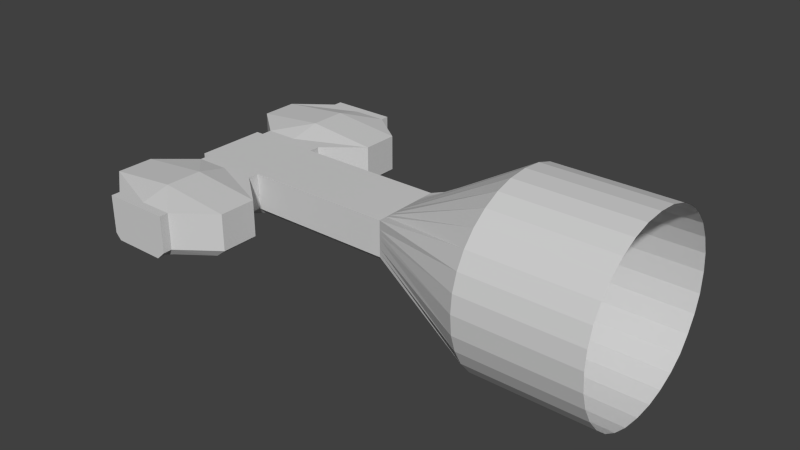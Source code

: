 # Source: NewStationBay.blend  (saved by Blender 2.69.0; exported with 4.5.12 LTS)
import bpy
from mathutils import Matrix  # noqa: F401  (used for matrix-valued properties, if any)

bpy.ops.wm.read_factory_settings(use_empty=True)
scene = bpy.context.scene
scene.name = 'Scene'

# ---- collections
col_collection_1 = bpy.data.collections.new('Collection 1'); scene.collection.children.link(col_collection_1)

# ---- materials (node trees are filled in below, after node groups)
mat_nonecrate_jp = bpy.data.materials.new('Nonecrate.jp')
mat_nonecrate_jp.alpha_threshold = 0.0
mat_nonecrate_jp.use_transparent_shadow = False
mat_nonecrate_jp.diffuse_color = (0.64, 0.64, 0.64, 1.0)
mat_nonecrate_jp.specular_color = (0.5, 0.5, 0.5)
mat_nonecrate_jp.roughness = 0.5
mat_nonecrate_jp.specular_intensity = 1.0
mat_nonecrate_jp.line_color = (0.0, 0.0, 0.0, 1.0)
mat_none = bpy.data.materials.new('None')
mat_none.alpha_threshold = 0.0
mat_none.use_transparent_shadow = False
mat_none.diffuse_color = (0.64, 0.64, 0.64, 1.0)
mat_none.specular_color = (0.5, 0.5, 0.5)
mat_none.roughness = 0.5
mat_none.specular_intensity = 1.0
mat_none.line_color = (0.0, 0.0, 0.0, 1.0)
mat_nonedoor_png = bpy.data.materials.new('Nonedoor.png')
mat_nonedoor_png.alpha_threshold = 0.0
mat_nonedoor_png.use_transparent_shadow = False
mat_nonedoor_png.diffuse_color = (0.64, 0.64, 0.64, 1.0)
mat_nonedoor_png.specular_color = (0.5, 0.5, 0.5)
mat_nonedoor_png.roughness = 0.5
mat_nonedoor_png.specular_intensity = 1.0
mat_nonedoor_png.line_color = (0.0, 0.0, 0.0, 1.0)
mat_nonegirder_7_none = bpy.data.materials.new('Nonegirder_7_NONE')
mat_nonegirder_7_none.alpha_threshold = 0.0
mat_nonegirder_7_none.use_transparent_shadow = False
mat_nonegirder_7_none.diffuse_color = (0.64, 0.64, 0.64, 1.0)
mat_nonegirder_7_none.specular_color = (0.5, 0.5, 0.5)
mat_nonegirder_7_none.roughness = 0.5
mat_nonegirder_7_none.specular_intensity = 1.0
mat_nonegirder_7_none.line_color = (0.0, 0.0, 0.0, 1.0)
mat_nonegirder_7 = bpy.data.materials.new('Nonegirder_7')
mat_nonegirder_7.alpha_threshold = 0.0
mat_nonegirder_7.use_transparent_shadow = False
mat_nonegirder_7.diffuse_color = (0.64, 0.64, 0.64, 1.0)
mat_nonegirder_7.specular_color = (0.5, 0.5, 0.5)
mat_nonegirder_7.roughness = 0.5
mat_nonegirder_7.specular_intensity = 1.0
mat_nonegirder_7.line_color = (0.0, 0.0, 0.0, 1.0)

# ---- material node trees

# ---- world
world_world = bpy.data.worlds.new('World'); scene.world = world_world
world_world.color = (0.05088, 0.05088, 0.05088)
world_world.use_sun_shadow = False
world_world.sun_shadow_jitter_overblur = 0.0
world_world.cycles.sampling_method = 'MANUAL'
world_world.cycles.sample_map_resolution = 256

# ---- meshes
me_cube_003 = bpy.data.meshes.new('Cube.003')
me_cube_003.from_pydata([(-2.225, 0.7253, -0.3128), (-2.228, 0.006345, -0.7933), (-2.227, -0.3096, -0.7343), (-2.222, -0.5643, -0.5664), (-2.222, -0.661, -0.448), (-2.229, 0.1582, -0.7784), (-2.228, 0.3043, -0.7343), (-2.227, -0.4449, -0.6628), (-2.222, -0.7326, -0.3129), (-2.227, 0.4397, -0.6628), (-2.225, 0.6538, -0.4474), (-2.223, 0.7843, 0.0), (-1.208, -0.7767, -0.1666), (-1.208, -0.7915, 0.0), (-2.226, 0.5574, -0.5658), (-2.224, 0.7694, -0.1668), (-2.228, -0.1639, -0.7784), (-1.213, -0.1639, -0.7784), (-2.222, -0.7915, 0.0), (-2.222, -0.7767, -0.1666), (-1.21, 0.7694, -0.1668), (-1.212, 0.5574, -0.5658), (-1.212, 0.4397, -0.6628), (-1.209, 0.7843, 0.0), (-1.211, 0.6538, -0.4474), (-1.208, -0.7326, -0.3129), (-1.212, -0.4449, -0.6628), (-1.214, 0.3043, -0.7343), (-1.214, 0.1582, -0.7784), (-1.208, -0.661, -0.448), (-1.208, -0.5643, -0.5664), (-1.213, -0.3096, -0.7343), (-1.214, 0.006345, -0.7933), (-1.21, 0.7253, -0.3128), (-5.17, 0.1722, -0.2663), (-5.17, 0.1722, -0.2663), (-5.1, -0.2, -0.2197), (-5.1, -0.2, -0.2197), (-5.105, 0.1722, -0.3012), (-4.537, -0.01511, -0.3007), (-5.106, -0.01911, -0.3012), (-4.536, -0.1348, -0.3009), (-4.612, -0.2035, -0.3005), (-4.821, 0.1722, -1.289), (-5.105, 0.1722, -1.289), (-4.537, -0.01564, -1.289), (-4.537, 0.1722, -1.289), (-5.105, -0.01564, -1.289), (-5.058, -0.2, -1.289), (-4.537, -0.1348, -1.289), (-5.105, -0.1478, -1.289), (-4.612, -0.2035, -1.289), (-4.537, 0.1722, -1.214), (-4.213, 0.1722, -0.9747), (-4.537, 0.1722, -0.3948), (-4.537, -0.01564, -0.3948), (-4.213, -0.01564, -0.9747), (-4.537, -0.01564, -1.214), (-4.821, 0.1722, -0.3948), (-4.817, 0.2345, -0.9747), (-4.821, 0.1722, -1.214), (-5.105, 0.1722, -0.3948), (-5.422, 0.1722, -0.9747), (-5.105, 0.1722, -1.214), (-5.105, -0.1478, -1.214), (-5.422, -0.1478, -0.9747), (-5.105, -0.1478, -0.3947), (-5.105, -0.01564, -0.3948), (-5.422, -0.01564, -0.9747), (-5.105, -0.01564, -1.214), (-5.058, -0.2, -1.214), (-5.323, -0.2, -0.9747), (-5.058, -0.2, -0.3947), (-4.537, -0.1348, -0.3948), (-4.213, -0.1348, -0.9747), (-4.537, -0.1348, -1.214), (-4.612, -0.2035, -0.3948), (-4.299, -0.2035, -0.9747), (-4.612, -0.2035, -1.214), (-4.213, 0.1722, -0.6577), (-4.213, -0.01564, -0.6577), (-4.817, 0.2345, -0.6577), (-5.422, 0.1722, -0.6577), (-5.422, -0.1478, -0.6576), (-5.422, -0.01564, -0.6577), (-5.323, -0.2, -0.6576), (-4.213, -0.1348, -0.6577), (-4.299, -0.2035, -0.6577), (-5.087, -0.2, -1.163), (-5.366, -0.1478, -1.017), (-4.287, -0.1348, -1.029), (-4.568, -0.2035, -1.17), (-4.567, -0.2035, -0.4435), (-4.283, -0.1348, -0.6003), (-5.09, -0.2, -0.4266), (-5.363, -0.1478, -0.6083), (-5.058, -0.2, -0.3004), (-5.107, -0.1458, -0.3012), (-4.821, 0.1722, -0.3029), (-4.537, 0.1722, -0.3009), (-3.258, -0.2017, -0.2281), (-3.258, -0.1348, -0.3012), (-5.17, 0.1722, -0.3012), (-5.17, -0.2017, -0.2281), (-5.17, -0.1447, -0.3012), (-4.537, -0.2017, -0.2281), (-5.108, -0.2017, -0.2281), (-4.821, 0.1722, -0.3029), (-4.537, 0.1722, -0.3009), (-3.258, 0.1722, -0.3012), (-4.184, 0.1722, -0.301), (-4.175, -0.1348, -0.301), (-4.196, -0.2017, -0.2281), (-3.258, 0.1722, -0.1506), (-3.258, 0.01869, -0.3012), (-3.258, -0.09643, -0.3012), (-3.258, -0.2015, -0.1711), (-3.258, 0.05706, -0.3012), (-3.258, 0.09544, -0.3012), (-3.258, -0.2013, -0.114), (-3.258, 0.1722, -0.2259), (-3.258, 0.1722, -0.1883), (-3.258, 0.1722, -0.07531), (-3.258, -0.05806, -0.3012), (-3.258, -0.2011, -0.05702), (-3.295, -0.1348, -0.3012), (-3.296, -0.2017, -0.2281), (-3.296, 0.1722, -0.3012), (-2.225, 0.7253, 0.3128), (-2.228, 0.006345, 0.7933), (-2.227, -0.3096, 0.7343), (-2.222, -0.5643, 0.5664), (-2.222, -0.661, 0.448), (-2.229, 0.1582, 0.7784), (-2.228, 0.3043, 0.7343), (-2.227, -0.4449, 0.6628), (-2.222, -0.7326, 0.3129), (-2.227, 0.4397, 0.6628), (-2.225, 0.6538, 0.4474), (-1.208, -0.7767, 0.1666), (-2.226, 0.5574, 0.5658), (-2.224, 0.7694, 0.1668), (-2.228, -0.1639, 0.7784), (-1.213, -0.1639, 0.7784), (-2.222, -0.7767, 0.1666), (-1.21, 0.7694, 0.1668), (-1.212, 0.5574, 0.5658), (-1.212, 0.4397, 0.6628), (-1.211, 0.6538, 0.4474), (-1.208, -0.7326, 0.3129), (-1.212, -0.4449, 0.6628), (-1.214, 0.3043, 0.7343), (-1.214, 0.1582, 0.7784), (-1.208, -0.661, 0.448), (-1.208, -0.5643, 0.5664), (-1.213, -0.3096, 0.7343), (-1.214, 0.006345, 0.7933), (-1.21, 0.7253, 0.3128), (-5.17, 0.1722, 0.2663), (-5.17, 0.1722, 0.2663), (-5.1, -0.2, 0.2197), (-5.1, -0.2, 0.2197), (-5.105, 0.1722, 0.3012), (-4.537, -0.01511, 0.3007), (-5.106, -0.01911, 0.3012), (-4.536, -0.1348, 0.3009), (-4.612, -0.2035, 0.3005), (-4.821, 0.1722, 1.289), (-5.105, 0.1722, 1.289), (-4.537, -0.01564, 1.289), (-4.537, 0.1722, 1.289), (-5.105, -0.01564, 1.289), (-5.058, -0.2, 1.289), (-4.537, -0.1348, 1.289), (-5.105, -0.1478, 1.289), (-4.612, -0.2035, 1.289), (-4.537, 0.1722, 1.214), (-4.213, 0.1722, 0.9747), (-4.537, 0.1722, 0.3948), (-4.537, -0.01564, 0.3948), (-4.213, -0.01564, 0.9747), (-4.537, -0.01564, 1.214), (-4.821, 0.1722, 0.3948), (-4.817, 0.2345, 0.9747), (-4.821, 0.1722, 1.214), (-5.105, 0.1722, 0.3948), (-5.422, 0.1722, 0.9747), (-5.105, 0.1722, 1.214), (-5.105, -0.1478, 1.214), (-5.422, -0.1478, 0.9747), (-5.105, -0.1478, 0.3947), (-5.105, -0.01564, 0.3948), (-5.422, -0.01564, 0.9747), (-5.105, -0.01564, 1.214), (-5.058, -0.2, 1.214), (-5.323, -0.2, 0.9747), (-5.058, -0.2, 0.3947), (-4.537, -0.1348, 0.3948), (-4.213, -0.1348, 0.9747), (-4.537, -0.1348, 1.214), (-4.612, -0.2035, 0.3948), (-4.299, -0.2035, 0.9747), (-4.612, -0.2035, 1.214), (-4.213, 0.1722, 0.6577), (-4.213, -0.01564, 0.6577), (-4.817, 0.2345, 0.6577), (-5.422, 0.1722, 0.6577), (-5.422, -0.1478, 0.6576), (-5.422, -0.01564, 0.6577), (-5.323, -0.2, 0.6576), (-4.213, -0.1348, 0.6577), (-4.299, -0.2035, 0.6577), (-5.087, -0.2, 1.163), (-5.366, -0.1478, 1.017), (-4.287, -0.1348, 1.029), (-4.568, -0.2035, 1.17), (-4.567, -0.2035, 0.4435), (-4.283, -0.1348, 0.6003), (-5.09, -0.2, 0.4266), (-5.363, -0.1478, 0.6083), (-5.058, -0.2, 0.3004), (-5.107, -0.1458, 0.3012), (-4.821, 0.1722, 0.3029), (-4.537, 0.1722, 0.3009), (-3.258, -0.2017, 0.2281), (-3.258, -0.1348, 0.3012), (-5.17, 0.1722, 0.3012), (-5.17, -0.2017, 0.2281), (-5.17, -0.1447, 0.3012), (-4.537, -0.2017, 0.2281), (-5.108, -0.2017, 0.2281), (-4.821, 0.1722, 0.3029), (-4.537, 0.1722, 0.3009), (-3.258, 0.1722, 0.3012), (-4.184, 0.1722, 0.301), (-4.175, -0.1348, 0.301), (-4.196, -0.2017, 0.2281), (-4.535, 0.1722, 0.0), (-3.258, 0.1722, 0.0), (-5.095, 0.1722, 0.0), (-5.17, 0.1722, 0.0), (-4.83, 0.1722, 0.0), (-4.187, 0.1722, 0.0), (-5.17, -0.2009, 0.0), (-5.17, -0.1463, 0.0), (-5.104, -0.2009, 0.0), (-3.258, -0.2009, 0.0), (-4.198, -0.2009, 0.0), (-4.549, -0.2009, 0.0), (-3.258, 0.1722, 0.1506), (-3.258, 0.01869, 0.3012), (-3.258, -0.09643, 0.3012), (-3.258, -0.2015, 0.1711), (-3.258, 0.05706, 0.3012), (-3.258, 0.09544, 0.3012), (-3.258, -0.2013, 0.114), (-3.258, 0.1722, 0.2259), (-3.258, 0.1722, 0.1883), (-3.258, 0.1722, 0.07531), (-3.258, -0.05806, 0.3012), (-3.258, -0.2011, 0.05702), (-3.296, 0.1722, 0.0), (-3.296, -0.2009, 0.0), (-3.295, -0.1348, 0.3012), (-3.296, -0.2017, 0.2281), (-3.296, 0.1722, 0.3012), (-2.068, -0.7326, -0.3129), (-2.074, 0.3043, -0.7343), (-2.069, 0.7843, 0.0), (-2.068, -0.661, -0.448), (-2.074, 0.1582, -0.7784), (-2.068, -0.7767, -0.1666), (-2.068, -0.7915, 0.0), (-2.07, 0.7694, -0.1668), (-2.07, 0.7253, -0.3128), (-2.071, 0.6538, -0.4474), (-2.072, 0.5574, -0.5658), (-2.074, 0.006345, -0.7933), (-2.073, -0.1639, -0.7784), (-2.072, -0.4449, -0.6628), (-2.068, -0.5643, -0.5664), (-2.073, -0.3096, -0.7343), (-2.072, 0.4397, -0.6628), (-2.068, -0.7326, 0.3129), (-2.074, 0.3043, 0.7343), (-2.068, -0.661, 0.448), (-2.074, 0.1582, 0.7784), (-2.068, -0.7767, 0.1666), (-2.07, 0.7694, 0.1668), (-2.07, 0.7253, 0.3128), (-2.071, 0.6538, 0.4474), (-2.072, 0.5574, 0.5658), (-2.074, 0.006345, 0.7933), (-2.073, -0.1639, 0.7784), (-2.072, -0.4449, 0.6628), (-2.068, -0.5643, 0.5664), (-2.073, -0.3096, 0.7343), (-2.072, 0.4397, 0.6628), (-1.301, -0.7326, -0.3129), (-1.301, -0.661, -0.448), (-1.301, -0.7915, 0.0), (-1.304, 0.7253, -0.3128), (-1.305, 0.5574, -0.5658), (-1.307, -0.1639, -0.7784), (-1.301, -0.7326, 0.3129), (-1.301, -0.661, 0.448), (-1.304, 0.7253, 0.3128), (-1.305, 0.5574, 0.5658), (-1.307, -0.1639, 0.7784), (-1.307, 0.3043, -0.7343), (-1.302, 0.7843, 0.0), (-1.308, 0.1582, -0.7784), (-1.301, -0.7767, -0.1666), (-1.303, 0.7694, -0.1668), (-1.304, 0.6538, -0.4474), (-1.307, 0.006345, -0.7933), (-1.306, -0.4449, -0.6628), (-1.301, -0.5643, -0.5664), (-1.306, -0.3096, -0.7343), (-1.306, 0.4397, -0.6628), (-1.307, 0.3043, 0.7343), (-1.308, 0.1582, 0.7784), (-1.301, -0.7767, 0.1666), (-1.303, 0.7694, 0.1668), (-1.304, 0.6538, 0.4474), (-1.307, 0.006345, 0.7933), (-1.306, -0.4449, 0.6628), (-1.301, -0.5643, 0.5664), (-1.306, -0.3096, 0.7343), (-1.306, 0.4397, 0.6628)], [(34, 35), (37, 36), (158, 159), (161, 160)], [(271, 266, 8, 19), (266, 269, 4, 8), (270, 267, 6, 5), (273, 268, 11, 15), (275, 274, 0, 10), (281, 278, 16, 2), (277, 270, 5, 1), (272, 271, 19, 18), (274, 273, 15, 0), (276, 275, 10, 14), (278, 277, 1, 16), (57, 45, 49, 75), (70, 48, 50, 64), (60, 43, 46, 52), (52, 46, 45, 57), (63, 44, 43, 60), (69, 47, 44, 63), (64, 50, 47, 69), (43, 45, 46), (44, 45, 43), (47, 45, 44), (47, 49, 45), (50, 49, 47), (50, 51, 49), (50, 48, 51), (75, 49, 51, 78), (78, 51, 48, 70), (39, 55, 73, 41), (80, 56, 74, 86), (56, 57, 75, 90, 74), (96, 106, 105, 42), (98, 58, 54, 99), (81, 59, 53, 79), (59, 60, 52, 53), (99, 54, 55, 39), (79, 53, 56, 80), (53, 52, 57, 56), (38, 61, 58, 98), (82, 62, 59, 81), (62, 63, 60, 59), (40, 67, 61, 38), (84, 68, 62, 82), (68, 69, 63, 62), (83, 65, 68, 84), (65, 89, 64, 69, 68), (41, 73, 76, 42), (86, 74, 77, 87), (77, 90, 75, 91), (87, 77, 71, 85), (77, 91, 88, 71), (55, 80, 86, 93, 73), (58, 81, 79, 54), (54, 79, 80, 55), (61, 82, 81, 58), (67, 84, 82, 61), (66, 95, 83, 84, 67), (73, 92, 76), (76, 92, 87, 85, 94, 72), (70, 64, 88), (88, 64, 89, 71), (91, 75, 78), (86, 87, 93), (93, 87, 92, 73), (97, 106, 96), (91, 78, 70, 88), (77, 74, 90), (97, 104, 103, 106), (96, 72, 66, 97), (41, 42, 105), (42, 76, 72, 96), (38, 102, 104, 97, 40), (108, 41, 111, 110), (97, 66, 67, 40), (245, 106, 103, 243), (240, 244, 104, 102), (71, 89, 65), (85, 71, 65, 83), (66, 72, 85, 83), (245, 248, 105, 106), (247, 112, 105, 248), (4, 3, 100, 116), (111, 41, 105, 112), (243, 103, 104, 244), (126, 100, 101, 125), (239, 38, 98, 107, 241), (127, 261, 242, 110), (38, 239, 240, 102), (108, 237, 241, 107), (110, 242, 237, 108), (0, 15, 122, 113), (279, 281, 2, 7), (269, 280, 3, 4), (282, 276, 14, 9), (267, 282, 9, 6), (280, 279, 7, 3), (6, 9, 109, 118), (262, 246, 124, 119, 116, 100, 126), (15, 11, 238, 122), (10, 0, 113, 121), (5, 6, 118, 117), (8, 4, 116, 119), (2, 16, 123, 115), (125, 101, 115, 123, 114, 117, 118, 109, 127), (16, 1, 114, 123), (1, 5, 117, 114), (9, 14, 120, 109), (19, 8, 119, 124), (109, 120, 121, 113, 122, 238, 261, 127), (247, 262, 126, 112), (111, 125, 127, 110), (112, 126, 125, 111), (7, 2, 115, 101), (14, 10, 121, 120), (18, 19, 124, 246), (3, 7, 101, 100), (287, 144, 136, 283), (283, 136, 132, 285), (286, 133, 134, 284), (290, 138, 128, 289), (296, 130, 142, 293), (292, 129, 133, 286), (141, 258, 238, 11), (289, 128, 141, 288), (291, 140, 138, 290), (293, 142, 129, 292), (181, 199, 173, 169), (194, 188, 174, 172), (184, 176, 170, 167), (176, 181, 169, 170), (187, 184, 167, 168), (193, 187, 168, 171), (188, 193, 171, 174), (167, 170, 169), (168, 167, 169), (171, 168, 169), (171, 169, 173), (174, 171, 173), (174, 173, 175), (174, 175, 172), (199, 202, 175, 173), (202, 194, 172, 175), (163, 165, 197, 179), (204, 210, 198, 180), (180, 198, 214, 199, 181), (220, 166, 229, 230), (222, 223, 178, 182), (205, 203, 177, 183), (183, 177, 176, 184), (223, 163, 179, 178), (203, 204, 180, 177), (177, 180, 181, 176), (162, 222, 182, 185), (206, 205, 183, 186), (186, 183, 184, 187), (164, 162, 185, 191), (208, 206, 186, 192), (192, 186, 187, 193), (207, 208, 192, 189), (189, 192, 193, 188, 213), (165, 166, 200, 197), (210, 211, 201, 198), (201, 215, 199, 214), (211, 209, 195, 201), (201, 195, 212, 215), (179, 197, 217, 210, 204), (182, 178, 203, 205), (178, 179, 204, 203), (185, 182, 205, 206), (191, 185, 206, 208), (190, 191, 208, 207, 219), (197, 200, 216), (200, 196, 218, 209, 211, 216), (194, 212, 188), (212, 195, 213, 188), (215, 202, 199), (210, 217, 211), (217, 197, 216, 211), (221, 220, 230), (215, 212, 194, 202), (201, 214, 198), (221, 230, 227, 228), (220, 221, 190, 196), (165, 229, 166), (166, 220, 196, 200), (162, 164, 221, 228, 226), (232, 234, 235, 165), (221, 164, 191, 190), (245, 243, 227, 230), (240, 226, 228, 244), (195, 189, 213), (209, 207, 189, 195), (190, 207, 209, 196), (245, 230, 229, 248), (247, 248, 229, 236), (132, 252, 224, 131), (235, 236, 229, 165), (243, 244, 228, 227), (264, 263, 225, 224), (239, 241, 231, 222, 162), (265, 234, 242, 261), (162, 226, 240, 239), (232, 231, 241, 237), (234, 232, 237, 242), (128, 249, 258, 141), (294, 135, 130, 296), (285, 132, 131, 295), (297, 137, 140, 291), (284, 134, 137, 297), (295, 131, 135, 294), (134, 254, 233, 137), (262, 264, 224, 252, 255, 260, 246), (288, 141, 11, 268), (138, 257, 249, 128), (133, 253, 254, 134), (136, 255, 252, 132), (130, 251, 259, 142), (263, 265, 233, 254, 253, 250, 259, 251, 225), (142, 259, 250, 129), (129, 250, 253, 133), (137, 233, 256, 140), (144, 260, 255, 136), (233, 265, 261, 238, 258, 249, 257, 256), (247, 236, 264, 262), (235, 234, 265, 263), (236, 235, 263, 264), (135, 225, 251, 130), (140, 256, 257, 138), (272, 18, 144, 287), (131, 224, 225, 135), (18, 246, 260, 144), (312, 298, 266, 271), (298, 299, 269, 266), (311, 309, 267, 270), (313, 310, 268, 273), (314, 301, 274, 275), (318, 303, 278, 281), (315, 311, 270, 277), (300, 312, 271, 272), (301, 313, 273, 274), (302, 314, 275, 276), (303, 315, 277, 278), (316, 318, 281, 279), (299, 317, 280, 269), (319, 302, 276, 282), (309, 319, 282, 267), (317, 316, 279, 280), (322, 287, 283, 304), (304, 283, 285, 305), (321, 286, 284, 320), (324, 290, 289, 306), (328, 296, 293, 308), (325, 292, 286, 321), (306, 289, 288, 323), (307, 291, 290, 324), (308, 293, 292, 325), (326, 294, 296, 328), (305, 285, 295, 327), (329, 297, 291, 307), (320, 284, 297, 329), (327, 295, 294, 326), (323, 288, 268, 310), (300, 272, 287, 322), (12, 25, 298, 312), (25, 29, 299, 298), (28, 27, 309, 311), (20, 23, 310, 313), (24, 33, 301, 314), (31, 17, 303, 318), (32, 28, 311, 315), (13, 12, 312, 300), (33, 20, 313, 301), (21, 24, 314, 302), (17, 32, 315, 303), (26, 31, 318, 316), (29, 30, 317, 299), (22, 21, 302, 319), (27, 22, 319, 309), (30, 26, 316, 317), (139, 322, 304, 149), (149, 304, 305, 153), (152, 321, 320, 151), (148, 324, 306, 157), (155, 328, 308, 143), (156, 325, 321, 152), (157, 306, 323, 145), (146, 307, 324, 148), (143, 308, 325, 156), (150, 326, 328, 155), (153, 305, 327, 154), (147, 329, 307, 146), (151, 320, 329, 147), (154, 327, 326, 150), (145, 323, 310, 23), (13, 300, 322, 139)])
_uv = me_cube_003.uv_layers.new(name='UVMap')
_uv.uv.foreach_set('vector', [0.09891, 0.8324, 0.1179, 0.8324, 0.1179, 0.8524, 0.09891, 0.8524, 0.1179, 0.8324, 0.1369, 0.8324, 0.1369, 0.8524, 0.1179, 0.8524, 0.2531, 0.8327, 0.272, 0.8326, 0.272, 0.8527, 0.2531, 0.8527, 0.3669, 0.8325, 0.3887, 0.8324, 0.3887, 0.8525, 0.3669, 0.8525, 0.329, 0.8325, 0.3479, 0.8325, 0.3479, 0.8525, 0.329, 0.8525, 0.194, 0.8326, 0.2129, 0.8326, 0.2129, 0.8526, 0.194, 0.8526, 0.2341, 0.8326, 0.2531, 0.8327, 0.2531, 0.8527, 0.2341, 0.8527, 0.07992, 0.8324, 0.09891, 0.8324, 0.09891, 0.8524, 0.07992, 0.8524, 0.3479, 0.8325, 0.3669, 0.8325, 0.3669, 0.8525, 0.3479, 0.8525, 0.31, 0.8325, 0.329, 0.8325, 0.329, 0.8525, 0.31, 0.8526, 0.2129, 0.8326, 0.2341, 0.8326, 0.2341, 0.8527, 0.2129, 0.8526, 0.3322, 0.4357, 0.3322, 0.3998, 0.2749, 0.3998, 0.2749, 0.4357, 0.3889, 0.8279, 0.3119, 0.8279, 0.3119, 0.8515, 0.3889, 0.8515, 0.731, 0.7903, 0.7135, 0.7903, 0.7138, 0.857, 0.7313, 0.8569, 0.4226, 0.4357, 0.4226, 0.3998, 0.3322, 0.3998, 0.3322, 0.4357, 0.7312, 0.7237, 0.7137, 0.7236, 0.7135, 0.7903, 0.731, 0.7903, 0.3441, 0.3866, 0.3441, 0.4263, 0.4443, 0.4263, 0.4443, 0.3866, 0.2737, 0.3866, 0.2737, 0.4263, 0.3441, 0.4263, 0.3441, 0.3866, 0.3717, 0.8083, 0.4725, 0.7423, 0.4722, 0.8088, 0.2713, 0.8079, 0.4725, 0.7423, 0.3717, 0.8083, 0.2701, 0.7446, 0.4725, 0.7423, 0.2713, 0.8079, 0.2701, 0.7446, 0.4727, 0.7001, 0.4725, 0.7423, 0.2707, 0.6954, 0.4727, 0.7001, 0.2701, 0.7446, 0.2707, 0.6954, 0.4463, 0.6756, 0.4727, 0.7001, 0.2707, 0.6954, 0.2883, 0.6762, 0.4463, 0.6756, 0.3902, 0.8287, 0.3155, 0.8287, 0.3156, 0.8516, 0.3904, 0.8516, 0.232, 0.8301, 0.232, 0.8497, 0.3165, 0.8497, 0.3165, 0.83, 0.3282, 0.4397, 0.3282, 0.3946, 0.2818, 0.3946, 0.2818, 0.4397, 0.3559, 0.2464, 0.3559, 0.06047, 0.2747, 0.06047, 0.2747, 0.2464, 0.3559, 0.2464, 0.3559, 0.06047, 0.4432, 0.06047, 0.4432, 0.2464, 0.4432, 0.2464, 0.02391, 0.6286, 0.005354, 0.6556, 0.2183, 0.6556, 0.1903, 0.6286, 0.9522, 0.79, 0.925, 0.7901, 0.9248, 0.8568, 0.952, 0.8568, 0.8622, 0.7909, 0.7884, 0.7911, 0.7878, 0.9332, 0.8626, 0.9333, 0.7884, 0.7911, 0.731, 0.7903, 0.7313, 0.8569, 0.7878, 0.9332, 0.4014, 0.4397, 0.4014, 0.3946, 0.3282, 0.3946, 0.3282, 0.4397, 0.4432, 0.2464, 0.4432, 0.06047, 0.3559, 0.06047, 0.3559, 0.2464, 0.2747, 0.2464, 0.2747, 0.06047, 0.3559, 0.06047, 0.3559, 0.2464, 0.9519, 0.7233, 0.9247, 0.7234, 0.925, 0.7901, 0.9522, 0.79, 0.8626, 0.6488, 0.7878, 0.6488, 0.7884, 0.7911, 0.8622, 0.7909, 0.7878, 0.6488, 0.7312, 0.7237, 0.731, 0.7903, 0.7884, 0.7911, 0.3504, 0.4366, 0.3504, 0.3908, 0.2761, 0.3909, 0.2761, 0.4366, 0.3559, 0.2464, 0.3559, 0.06047, 0.2747, 0.06047, 0.2747, 0.2464, 0.3559, 0.2464, 0.3559, 0.06047, 0.2747, 0.06047, 0.2747, 0.2464, 0.4432, 0.2464, 0.4432, 0.06047, 0.3559, 0.06047, 0.3559, 0.2464, 0.4432, 0.2464, 0.4432, 0.2464, 0.4432, 0.06047, 0.3559, 0.06047, 0.3559, 0.2464, 0.3888, 0.8294, 0.3121, 0.8294, 0.3121, 0.852, 0.3888, 0.852, 0.3899, 0.8293, 0.2351, 0.8293, 0.2351, 0.8519, 0.3899, 0.8519, 0.3898, 0.852, 0.389, 0.8292, 0.2352, 0.8292, 0.2348, 0.8519, 0.1622, 0.3299, 0.07473, 0.3299, 0.07473, 0.6026, 0.1622, 0.6026, 0.07473, 0.3299, 0.01238, 0.4013, 0.01238, 0.5391, 0.07473, 0.6026, 0.3559, 0.2464, 0.3559, 0.06047, 0.2747, 0.06047, 0.2747, 0.06047, 0.2747, 0.2464, 0.925, 0.7901, 0.8622, 0.7909, 0.8626, 0.9333, 0.9248, 0.8568, 0.4432, 0.2464, 0.4432, 0.06047, 0.3559, 0.06047, 0.3559, 0.2464, 0.9247, 0.7234, 0.8626, 0.6488, 0.8622, 0.7909, 0.925, 0.7901, 0.3505, 0.2464, 0.3512, 0.0763, 0.2763, 0.07599, 0.2756, 0.246, 0.4442, 0.2456, 0.4447, 0.1064, 0.4449, 0.07554, 0.3512, 0.0763, 0.3505, 0.2464, 0.3064, 0.8294, 0.3168, 0.8522, 0.3168, 0.8292, 0.2295, 0.3988, 0.2156, 0.386, 0.1622, 0.3299, 0.1622, 0.6026, 0.2204, 0.5359, 0.2295, 0.5267, 0.3046, 0.8283, 0.3135, 0.8511, 0.3144, 0.8291, 0.2333, 0.8282, 0.2335, 0.8513, 0.3879, 0.8518, 0.387, 0.8279, 0.3074, 0.8495, 0.3225, 0.8301, 0.307, 0.8301, 0.3081, 0.8486, 0.3191, 0.8487, 0.3082, 0.8327, 0.2361, 0.8293, 0.2361, 0.8524, 0.3895, 0.852, 0.3894, 0.83, 0.1952, 0.735, 0.1407, 0.6278, 0.09984, 0.735, 0.03085, 0.7334, 0.04184, 0.7444, 0.1527, 0.7443, 0.16, 0.7378, 0.315, 0.831, 0.3038, 0.8502, 0.3156, 0.8502, 0.1063, 0.7761, 0.1342, 0.7627, 0.1132, 0.7292, 0.08936, 0.7355, 0.3878, 0.831, 0.3146, 0.831, 0.3154, 0.8516, 0.3881, 0.8516, 0.0, 0.0, 0.9277, 0.5791, 0.0, 0.0, 0.2142, 0.6717, 0.2142, 0.6292, 0.01331, 0.6292, 0.01331, 0.6717, 0.4116, 0.4047, 0.4516, 0.4051, 0.4495, 0.6022, 0.4105, 0.6024, 0.4108, 0.5236, 0.2798, 0.4731, 0.2802, 0.6101, 0.4415, 0.6101, 0.4375, 0.4731, 0.4027, 0.4366, 0.4027, 0.3909, 0.3504, 0.3908, 0.3504, 0.4366, 0.08936, 0.6571, 0.08936, 0.7355, 0.1132, 0.7292, 0.1142, 0.654, 0.7294, 0.5119, 0.6128, 0.5119, 0.6134, 0.4016, 0.7294, 0.4016, 0.2253, 0.7649, 0.2175, 0.7855, 0.2247, 0.7855, 0.2341, 0.831, 0.1599, 0.831, 0.1594, 0.8516, 0.234, 0.8516, 0.3154, 0.8516, 0.3146, 0.831, 0.2341, 0.831, 0.234, 0.8516, 0.0315, 0.53, 0.2082, 0.53, 0.2121, 0.4632, 0.03031, 0.4632, 0.123, 0.09029, 0.2309, 0.09029, 0.2309, 0.03362, 0.123, 0.03362, 0.4497, 0.2047, 0.4759, 0.2262, 0.3753, 0.3299, 0.37, 0.329, 0.1534, 0.829, 0.08011, 0.8285, 0.08024, 0.8505, 0.1533, 0.8504, 0.1142, 0.654, 0.1132, 0.7292, 0.1342, 0.7627, 0.1386, 0.655, 0.09796, 0.3478, 0.1496, 0.3478, 0.1494, 0.3327, 0.0983, 0.3335, 0.3012, 0.5255, 0.2988, 0.6032, 0.3765, 0.6032, 0.3967, 0.6011, 0.3837, 0.5244, 0.2635, 0.1588, 0.3572, 0.1583, 0.3573, 0.007626, 0.2635, 0.008755, 0.3133, 0.644, 0.3129, 0.5185, 0.3643, 0.5217, 0.3464, 0.6443, 0.2635, 0.5529, 0.3573, 0.5535, 0.3569, 0.456, 0.2629, 0.459, 0.2635, 0.5122, 0.3573, 0.5111, 0.3573, 0.396, 0.2635, 0.3954, 0.3053, 0.2069, 0.3301, 0.199, 0.3501, 0.3257, 0.344, 0.3258, 0.175, 0.8326, 0.194, 0.8326, 0.194, 0.8526, 0.175, 0.8526, 0.1369, 0.8324, 0.1559, 0.8324, 0.1559, 0.8524, 0.1369, 0.8524, 0.2911, 0.8326, 0.31, 0.8325, 0.31, 0.8526, 0.2911, 0.8526, 0.272, 0.8326, 0.2911, 0.8326, 0.2911, 0.8526, 0.272, 0.8527, 0.1559, 0.8324, 0.175, 0.8326, 0.175, 0.8526, 0.1559, 0.8524, 0.5064, 0.3814, 0.5312, 0.3981, 0.4543, 0.4839, 0.449, 0.4833, 0.1293, 0.2532, 0.1303, 0.2638, 0.1542, 0.2639, 0.1776, 0.2639, 0.2011, 0.2639, 0.2222, 0.2669, 0.2199, 0.2563, 0.3301, 0.199, 0.3596, 0.1962, 0.356, 0.3258, 0.3501, 0.3257, 0.2824, 0.2191, 0.3053, 0.2069, 0.344, 0.3258, 0.3407, 0.3261, 0.4816, 0.3712, 0.5064, 0.3814, 0.449, 0.4833, 0.4459, 0.483, 0.4215, 0.189, 0.4497, 0.2047, 0.37, 0.329, 0.3645, 0.3284, 0.3984, 0.3705, 0.4244, 0.3655, 0.437, 0.4824, 0.4339, 0.4822, 0.2785, 0.222, 0.2785, 0.4267, 0.2956, 0.4267, 0.3127, 0.4267, 0.347, 0.4267, 0.3641, 0.4267, 0.3812, 0.4267, 0.4155, 0.4267, 0.4155, 0.22, 0.4244, 0.3655, 0.4555, 0.3655, 0.4427, 0.4827, 0.437, 0.4824, 0.4555, 0.3655, 0.4816, 0.3712, 0.4459, 0.483, 0.4427, 0.4827, 0.242, 0.2577, 0.2614, 0.2353, 0.3374, 0.3265, 0.3321, 0.3274, 0.3911, 0.1789, 0.4215, 0.189, 0.3645, 0.3284, 0.3588, 0.3281, 0.2634, 0.3089, 0.2869, 0.3089, 0.2986, 0.3089, 0.3103, 0.3089, 0.3338, 0.3089, 0.3572, 0.3089, 0.3572, 0.1583, 0.2635, 0.1588, 0.123, 0.09011, 0.123, 0.2518, 0.2309, 0.2518, 0.2309, 0.09011, 0.2785, 0.01732, 0.2785, 0.222, 0.4155, 0.22, 0.4155, 0.01338, 0.08, 0.8509, 0.1589, 0.8509, 0.1594, 0.8291, 0.08136, 0.8302, 0.3719, 0.3805, 0.3984, 0.3705, 0.4339, 0.4822, 0.4309, 0.4822, 0.2614, 0.2353, 0.2824, 0.2191, 0.3407, 0.3261, 0.3374, 0.3265, 0.3551, 0.1744, 0.3911, 0.1789, 0.3588, 0.3281, 0.3531, 0.328, 0.3482, 0.3957, 0.3719, 0.3805, 0.4309, 0.4822, 0.4257, 0.4864, 0.0984, 0.8323, 0.0984, 0.8524, 0.1175, 0.8524, 0.1175, 0.8323, 0.1175, 0.8323, 0.1175, 0.8524, 0.1366, 0.8524, 0.1366, 0.8323, 0.2533, 0.8326, 0.2533, 0.8527, 0.2724, 0.8527, 0.2724, 0.8325, 0.3296, 0.8324, 0.3296, 0.8526, 0.3487, 0.8525, 0.3487, 0.8324, 0.1939, 0.8325, 0.1939, 0.8526, 0.213, 0.8527, 0.213, 0.8325, 0.2343, 0.8325, 0.2343, 0.8527, 0.2533, 0.8527, 0.2533, 0.8326, 0.389, 0.2007, 0.3621, 0.326, 0.356, 0.3258, 0.3596, 0.1962, 0.3487, 0.8324, 0.3487, 0.8525, 0.3677, 0.8525, 0.3677, 0.8324, 0.3106, 0.8325, 0.3106, 0.8526, 0.3296, 0.8526, 0.3296, 0.8324, 0.213, 0.8325, 0.213, 0.8527, 0.2343, 0.8527, 0.2343, 0.8325, 0.3322, 0.4357, 0.2749, 0.4357, 0.2749, 0.3998, 0.3322, 0.3998, 0.3889, 0.8279, 0.3889, 0.8515, 0.3119, 0.8515, 0.3119, 0.8279, 0.731, 0.7903, 0.7313, 0.8569, 0.7138, 0.857, 0.7135, 0.7903, 0.4226, 0.4357, 0.3322, 0.4357, 0.3322, 0.3998, 0.4226, 0.3998, 0.7312, 0.7237, 0.731, 0.7903, 0.7135, 0.7903, 0.7137, 0.7236, 0.3441, 0.3866, 0.4443, 0.3866, 0.4443, 0.4263, 0.3441, 0.4263, 0.2737, 0.3866, 0.3441, 0.3866, 0.3441, 0.4263, 0.2737, 0.4263, 0.3717, 0.8083, 0.4722, 0.8088, 0.4725, 0.7423, 0.2713, 0.8079, 0.3717, 0.8083, 0.4725, 0.7423, 0.2701, 0.7446, 0.2713, 0.8079, 0.4725, 0.7423, 0.2701, 0.7446, 0.4725, 0.7423, 0.4727, 0.7001, 0.2707, 0.6954, 0.2701, 0.7446, 0.4727, 0.7001, 0.2707, 0.6954, 0.4727, 0.7001, 0.4463, 0.6756, 0.2707, 0.6954, 0.4463, 0.6756, 0.2883, 0.6762, 0.3902, 0.8287, 0.3904, 0.8516, 0.3156, 0.8516, 0.3155, 0.8287, 0.232, 0.8301, 0.3165, 0.83, 0.3165, 0.8497, 0.232, 0.8497, 0.3282, 0.4397, 0.2818, 0.4397, 0.2818, 0.3946, 0.3282, 0.3946, 0.3559, 0.2464, 0.2747, 0.2464, 0.2747, 0.06047, 0.3559, 0.06047, 0.3559, 0.2464, 0.4432, 0.2464, 0.4432, 0.2464, 0.4432, 0.06047, 0.3559, 0.06047, 0.02391, 0.6286, 0.1903, 0.6286, 0.2183, 0.6556, 0.005354, 0.6556, 0.9522, 0.79, 0.952, 0.8568, 0.9248, 0.8568, 0.925, 0.7901, 0.8622, 0.7909, 0.8626, 0.9333, 0.7878, 0.9332, 0.7884, 0.7911, 0.7884, 0.7911, 0.7878, 0.9332, 0.7313, 0.8569, 0.731, 0.7903, 0.4014, 0.4397, 0.3282, 0.4397, 0.3282, 0.3946, 0.4014, 0.3946, 0.4432, 0.2464, 0.3559, 0.2464, 0.3559, 0.06047, 0.4432, 0.06047, 0.2747, 0.2464, 0.3559, 0.2464, 0.3559, 0.06047, 0.2747, 0.06047, 0.9519, 0.7233, 0.9522, 0.79, 0.925, 0.7901, 0.9247, 0.7234, 0.8626, 0.6488, 0.8622, 0.7909, 0.7884, 0.7911, 0.7878, 0.6488, 0.7878, 0.6488, 0.7884, 0.7911, 0.731, 0.7903, 0.7312, 0.7237, 0.3504, 0.4366, 0.2761, 0.4366, 0.2761, 0.3909, 0.3504, 0.3908, 0.3559, 0.2464, 0.2747, 0.2464, 0.2747, 0.06047, 0.3559, 0.06047, 0.3559, 0.2464, 0.2747, 0.2464, 0.2747, 0.06047, 0.3559, 0.06047, 0.4432, 0.2464, 0.3559, 0.2464, 0.3559, 0.06047, 0.4432, 0.06047, 0.4432, 0.2464, 0.3559, 0.2464, 0.3559, 0.06047, 0.4432, 0.06047, 0.4432, 0.2464, 0.3888, 0.8294, 0.3888, 0.852, 0.3121, 0.852, 0.3121, 0.8294, 0.3899, 0.8293, 0.3899, 0.8519, 0.2351, 0.8519, 0.2351, 0.8293, 0.3898, 0.852, 0.2348, 0.8519, 0.2352, 0.8292, 0.389, 0.8292, 0.1622, 0.3299, 0.1622, 0.6026, 0.07473, 0.6026, 0.07473, 0.3299, 0.07473, 0.3299, 0.07473, 0.6026, 0.01238, 0.5391, 0.01238, 0.4013, 0.3559, 0.2464, 0.2747, 0.2464, 0.2747, 0.06047, 0.2747, 0.06047, 0.3559, 0.06047, 0.925, 0.7901, 0.9248, 0.8568, 0.8626, 0.9333, 0.8622, 0.7909, 0.4432, 0.2464, 0.3559, 0.2464, 0.3559, 0.06047, 0.4432, 0.06047, 0.9247, 0.7234, 0.925, 0.7901, 0.8622, 0.7909, 0.8626, 0.6488, 0.3505, 0.2464, 0.2756, 0.246, 0.2763, 0.07599, 0.3512, 0.0763, 0.4442, 0.2456, 0.3505, 0.2464, 0.3512, 0.0763, 0.4449, 0.07554, 0.4447, 0.1064, 0.3064, 0.8294, 0.3168, 0.8292, 0.3168, 0.8522, 0.2295, 0.3988, 0.2295, 0.5267, 0.2204, 0.5359, 0.1622, 0.6026, 0.1622, 0.3299, 0.2156, 0.386, 0.3046, 0.8283, 0.3144, 0.8291, 0.3135, 0.8511, 0.2333, 0.8282, 0.387, 0.8279, 0.3879, 0.8518, 0.2335, 0.8513, 0.3074, 0.8495, 0.307, 0.8301, 0.3225, 0.8301, 0.3081, 0.8486, 0.3082, 0.8327, 0.3191, 0.8487, 0.2361, 0.8293, 0.3894, 0.83, 0.3895, 0.852, 0.2361, 0.8524, 0.1952, 0.735, 0.09984, 0.735, 0.1407, 0.6278, 0.03085, 0.7334, 0.16, 0.7378, 0.1527, 0.7443, 0.04184, 0.7444, 0.315, 0.831, 0.3156, 0.8502, 0.3038, 0.8502, 0.1063, 0.7761, 0.08936, 0.7355, 0.1132, 0.7292, 0.1342, 0.7627, 0.3878, 0.831, 0.3881, 0.8516, 0.3154, 0.8516, 0.3146, 0.831, 0.0, 0.0, 0.0, 0.0, 0.9277, 0.5791, 0.2142, 0.6717, 0.01331, 0.6717, 0.01331, 0.6292, 0.2142, 0.6292, 0.4116, 0.4047, 0.4108, 0.5236, 0.4105, 0.6024, 0.4495, 0.6022, 0.4516, 0.4051, 0.2798, 0.4731, 0.4375, 0.4731, 0.4415, 0.6101, 0.2802, 0.6101, 0.4027, 0.4366, 0.3504, 0.4366, 0.3504, 0.3908, 0.4027, 0.3909, 0.08936, 0.6571, 0.1142, 0.654, 0.1132, 0.7292, 0.08936, 0.7355, 0.7294, 0.5119, 0.7294, 0.4016, 0.6134, 0.4016, 0.6128, 0.5119, 0.2253, 0.7649, 0.2247, 0.7855, 0.2175, 0.7855, 0.2341, 0.831, 0.234, 0.8516, 0.1594, 0.8516, 0.1599, 0.831, 0.3154, 0.8516, 0.234, 0.8516, 0.2341, 0.831, 0.3146, 0.831, 0.0315, 0.53, 0.03031, 0.4632, 0.2121, 0.4632, 0.2082, 0.53, 0.123, 0.09029, 0.123, 0.03362, 0.01515, 0.03362, 0.01515, 0.09029, 0.2594, 0.2016, 0.336, 0.3285, 0.3304, 0.3293, 0.2326, 0.2225, 0.1534, 0.829, 0.1533, 0.8504, 0.08024, 0.8505, 0.08011, 0.8285, 0.1142, 0.654, 0.1386, 0.655, 0.1342, 0.7627, 0.1132, 0.7292, 0.09796, 0.3478, 0.0983, 0.3335, 0.1494, 0.3327, 0.1496, 0.3478, 0.3012, 0.5255, 0.3837, 0.5244, 0.3967, 0.6011, 0.3765, 0.6032, 0.2988, 0.6032, 0.2635, 0.1588, 0.2635, 0.008755, 0.3573, 0.007626, 0.3572, 0.1583, 0.3133, 0.644, 0.3464, 0.6443, 0.3643, 0.5217, 0.3129, 0.5185, 0.2635, 0.5529, 0.2629, 0.459, 0.3569, 0.456, 0.3573, 0.5535, 0.2635, 0.5122, 0.2635, 0.3954, 0.3573, 0.396, 0.3573, 0.5111, 0.4133, 0.2101, 0.3681, 0.3264, 0.3621, 0.326, 0.389, 0.2007, 0.1748, 0.8325, 0.1748, 0.8526, 0.1939, 0.8526, 0.1939, 0.8325, 0.1366, 0.8323, 0.1366, 0.8524, 0.1557, 0.8524, 0.1557, 0.8323, 0.2915, 0.8325, 0.2915, 0.8526, 0.3106, 0.8526, 0.3106, 0.8325, 0.2724, 0.8325, 0.2724, 0.8527, 0.2915, 0.8526, 0.2915, 0.8325, 0.1557, 0.8323, 0.1557, 0.8524, 0.1748, 0.8526, 0.1748, 0.8325, 0.4778, 0.6434, 0.4438, 0.5316, 0.4491, 0.5321, 0.5056, 0.6324, 0.1293, 0.2532, 0.02307, 0.2532, 0.02292, 0.2638, 0.04634, 0.2638, 0.06976, 0.2638, 0.08877, 0.2638, 0.1303, 0.2638, 0.3677, 0.8324, 0.3677, 0.8525, 0.3897, 0.8525, 0.3897, 0.8323, 0.4354, 0.2236, 0.3712, 0.327, 0.3681, 0.3264, 0.4133, 0.2101, 0.4514, 0.6481, 0.4406, 0.5312, 0.4438, 0.5316, 0.4778, 0.6434, 0.2882, 0.1868, 0.3416, 0.3281, 0.336, 0.3285, 0.2594, 0.2016, 0.37, 0.631, 0.4286, 0.5294, 0.4317, 0.5298, 0.3943, 0.6414, 0.2785, 0.222, 0.4155, 0.22, 0.4155, 0.4267, 0.3812, 0.4267, 0.3641, 0.4267, 0.347, 0.4267, 0.3127, 0.4267, 0.2956, 0.4267, 0.2785, 0.4267, 0.3943, 0.6414, 0.4317, 0.5298, 0.4374, 0.5308, 0.4248, 0.6481, 0.4248, 0.6481, 0.4374, 0.5308, 0.4406, 0.5312, 0.4514, 0.6481, 0.4736, 0.2643, 0.3798, 0.3287, 0.3745, 0.3276, 0.4554, 0.241, 0.3189, 0.1776, 0.3473, 0.3279, 0.3416, 0.3281, 0.2882, 0.1868, 0.2634, 0.3089, 0.2635, 0.1588, 0.3572, 0.1583, 0.3572, 0.3089, 0.3338, 0.3089, 0.3103, 0.3089, 0.2986, 0.3089, 0.2869, 0.3089, 0.123, 0.09011, 0.01515, 0.09011, 0.01515, 0.2518, 0.123, 0.2518, 0.2785, 0.01732, 0.4155, 0.01338, 0.4155, 0.22, 0.2785, 0.222, 0.08, 0.8509, 0.08136, 0.8302, 0.1594, 0.8291, 0.1589, 0.8509, 0.3462, 0.6155, 0.4257, 0.5288, 0.4286, 0.5294, 0.37, 0.631, 0.4554, 0.241, 0.3745, 0.3276, 0.3712, 0.327, 0.4354, 0.2236, 0.07931, 0.8323, 0.07931, 0.8524, 0.0984, 0.8524, 0.0984, 0.8323, 0.3263, 0.5955, 0.4217, 0.5233, 0.4257, 0.5288, 0.3462, 0.6155, 0.3551, 0.1744, 0.3531, 0.328, 0.3473, 0.3279, 0.3189, 0.1776, 0.02493, 0.6742, 0.03808, 0.6742, 0.03808, 0.755, 0.02493, 0.755, 0.03808, 0.6742, 0.05123, 0.6743, 0.05123, 0.7551, 0.03808, 0.755, 0.1317, 0.6763, 0.1448, 0.6762, 0.1448, 0.757, 0.1317, 0.7571, 0.2105, 0.6748, 0.2256, 0.6746, 0.2256, 0.7554, 0.2105, 0.7556, 0.1842, 0.6752, 0.1974, 0.675, 0.1974, 0.7558, 0.1842, 0.756, 0.09076, 0.6758, 0.1039, 0.676, 0.1039, 0.7568, 0.09076, 0.7566, 0.1186, 0.6762, 0.1317, 0.6763, 0.1317, 0.7571, 0.1186, 0.757, 0.01178, 0.6742, 0.02493, 0.6742, 0.02493, 0.755, 0.01178, 0.755, 0.1974, 0.675, 0.2105, 0.6748, 0.2105, 0.7556, 0.1974, 0.7558, 0.1711, 0.6755, 0.1842, 0.6752, 0.1842, 0.756, 0.1711, 0.7562, 0.1039, 0.676, 0.1186, 0.6762, 0.1186, 0.757, 0.1039, 0.7568, 0.07758, 0.6757, 0.09076, 0.6758, 0.09076, 0.7566, 0.07758, 0.7565, 0.05123, 0.6743, 0.06439, 0.6743, 0.06439, 0.7551, 0.05123, 0.7551, 0.158, 0.6757, 0.1711, 0.6755, 0.1711, 0.7562, 0.158, 0.7565, 0.1448, 0.6762, 0.158, 0.6757, 0.158, 0.7565, 0.1448, 0.757, 0.06439, 0.6743, 0.07758, 0.6757, 0.07758, 0.7565, 0.06439, 0.7551, 0.02429, 0.6748, 0.02429, 0.756, 0.0375, 0.756, 0.0375, 0.6748, 0.0375, 0.6748, 0.0375, 0.756, 0.05072, 0.7561, 0.05072, 0.6749, 0.1316, 0.677, 0.1316, 0.7582, 0.1448, 0.758, 0.1448, 0.6768, 0.1844, 0.6759, 0.1844, 0.7571, 0.1976, 0.7568, 0.1976, 0.6756, 0.09045, 0.6764, 0.09045, 0.7576, 0.1036, 0.7578, 0.1036, 0.6766, 0.1184, 0.6768, 0.1184, 0.758, 0.1316, 0.7582, 0.1316, 0.677, 0.1976, 0.6756, 0.1976, 0.7568, 0.2108, 0.7566, 0.2108, 0.6754, 0.1712, 0.6761, 0.1712, 0.7573, 0.1844, 0.7571, 0.1844, 0.6759, 0.1036, 0.6766, 0.1036, 0.7578, 0.1184, 0.758, 0.1184, 0.6768, 0.07721, 0.6763, 0.07721, 0.7575, 0.09045, 0.7576, 0.09045, 0.6764, 0.05072, 0.6749, 0.05072, 0.7561, 0.06394, 0.7561, 0.06394, 0.6749, 0.158, 0.6763, 0.158, 0.7575, 0.1712, 0.7573, 0.1712, 0.6761, 0.1448, 0.6768, 0.1448, 0.758, 0.158, 0.7575, 0.158, 0.6763, 0.06394, 0.6749, 0.06394, 0.7561, 0.07721, 0.7575, 0.07721, 0.6763, 0.2108, 0.6754, 0.2108, 0.7566, 0.226, 0.7564, 0.226, 0.6752, 0.01107, 0.6748, 0.01107, 0.756, 0.02429, 0.756, 0.02429, 0.6748, 0.1004, 0.8326, 0.1194, 0.8326, 0.1194, 0.8514, 0.1004, 0.8514, 0.1194, 0.8326, 0.1383, 0.8326, 0.1383, 0.8514, 0.1194, 0.8514, 0.2543, 0.8326, 0.2732, 0.8326, 0.2732, 0.8514, 0.2543, 0.8514, 0.3679, 0.8326, 0.3897, 0.8326, 0.3897, 0.8514, 0.3679, 0.8514, 0.3301, 0.8326, 0.349, 0.8326, 0.349, 0.8514, 0.3301, 0.8514, 0.1953, 0.8326, 0.2142, 0.8326, 0.2142, 0.8514, 0.1953, 0.8514, 0.2354, 0.8326, 0.2543, 0.8326, 0.2543, 0.8514, 0.2354, 0.8514, 0.08144, 0.8326, 0.1004, 0.8326, 0.1004, 0.8514, 0.08144, 0.8514, 0.349, 0.8326, 0.3679, 0.8326, 0.3679, 0.8514, 0.349, 0.8514, 0.3111, 0.8326, 0.3301, 0.8326, 0.3301, 0.8514, 0.3111, 0.8514, 0.2142, 0.8326, 0.2354, 0.8326, 0.2354, 0.8514, 0.2142, 0.8514, 0.1763, 0.8326, 0.1953, 0.8326, 0.1953, 0.8514, 0.1763, 0.8514, 0.1383, 0.8326, 0.1573, 0.8326, 0.1573, 0.8514, 0.1383, 0.8514, 0.2922, 0.8326, 0.3111, 0.8326, 0.3111, 0.8514, 0.2922, 0.8514, 0.2732, 0.8326, 0.2922, 0.8326, 0.2922, 0.8514, 0.2732, 0.8514, 0.1573, 0.8326, 0.1763, 0.8326, 0.1763, 0.8514, 0.1573, 0.8514, 0.09927, 0.8305, 0.09927, 0.8496, 0.1182, 0.8496, 0.1182, 0.8305, 0.1182, 0.8305, 0.1182, 0.8496, 0.1372, 0.8496, 0.1372, 0.8305, 0.2532, 0.8305, 0.2532, 0.8496, 0.2722, 0.8496, 0.2722, 0.8305, 0.3291, 0.8305, 0.3291, 0.8496, 0.348, 0.8496, 0.348, 0.8305, 0.1942, 0.8305, 0.1942, 0.8496, 0.2131, 0.8496, 0.2131, 0.8305, 0.2343, 0.8305, 0.2343, 0.8496, 0.2532, 0.8496, 0.2532, 0.8305, 0.348, 0.8305, 0.348, 0.8496, 0.3669, 0.8496, 0.3669, 0.8305, 0.3101, 0.8305, 0.3101, 0.8496, 0.3291, 0.8496, 0.3291, 0.8305, 0.2131, 0.8305, 0.2131, 0.8496, 0.2343, 0.8496, 0.2343, 0.8305, 0.1752, 0.8305, 0.1752, 0.8496, 0.1942, 0.8496, 0.1942, 0.8305, 0.1372, 0.8305, 0.1372, 0.8496, 0.1562, 0.8496, 0.1562, 0.8305, 0.2912, 0.8305, 0.2912, 0.8496, 0.3101, 0.8496, 0.3101, 0.8305, 0.2722, 0.8305, 0.2722, 0.8496, 0.2912, 0.8496, 0.2912, 0.8305, 0.1562, 0.8305, 0.1562, 0.8496, 0.1752, 0.8496, 0.1752, 0.8305, 0.3669, 0.8305, 0.3669, 0.8496, 0.3887, 0.8496, 0.3887, 0.8305, 0.08072, 0.8303, 0.08072, 0.8497, 0.09934, 0.8497, 0.09934, 0.8303])
me_cube_003.materials.append(mat_nonecrate_jp)
me_cube_003.materials.append(mat_none)
me_cube_003.materials.append(mat_nonedoor_png)
me_cube_003.materials.append(mat_nonegirder_7_none)
me_cube_003.materials.append(mat_nonegirder_7)
me_cube_003.use_remesh_preserve_volume = False
me_cube_003.use_remesh_preserve_attributes = False
me_cube_003.use_mirror_vertex_groups = False
me_cube_003.update()

# ---- objects
ob_bay = bpy.data.objects.new('BAY', me_cube_003)

# ---- transforms, parenting, visibility, modifiers, constraints
ob_bay.location = (0.0, 0.0, 0.0)
ob_bay.rotation_euler = (1.571, -0.0, 0.0)
ob_bay.lineart.crease_threshold = 0.0

# ---- collection membership
col_collection_1.objects.link(ob_bay)

# ---- scene / render settings (as saved in the file)
scene.frame_start = 1; scene.frame_end = 250; scene.frame_set(1)
scene.render.engine = 'BLENDER_EEVEE_NEXT'
scene.render.image_settings.color_mode = 'RGB'
scene.render.image_settings.compression = 90
scene.render.resolution_percentage = 50
scene.render.dither_intensity = 0.0
scene.render.bake_margin = 2
scene.cycles.use_denoising = False
scene.cycles.samples = 10
scene.cycles.sampling_pattern = 'TABULATED_SOBOL'
scene.cycles.light_sampling_threshold = 0.0
scene.cycles.use_adaptive_sampling = False
scene.cycles.use_light_tree = False
scene.cycles.blur_glossy = 0.0
scene.cycles.volume_bounces = 1
scene.cycles.pixel_filter_type = 'GAUSSIAN'
scene.cycles.sample_clamp_indirect = 0.0
scene.view_settings.view_transform = 'Standard'
bpy.context.view_layer.update()

# ---- added for rendering (the .blend has no active camera and no usable light): camera, sun
cam_auto = bpy.data.cameras.new('AutoCamera')
cam_auto.lens = 50.0
cam_auto.sensor_width = 36.0
cam_auto.clip_end = 1000.0
ob_auto_camera = bpy.data.objects.new('AutoCamera', cam_auto)
scene.collection.objects.link(ob_auto_camera)
ob_auto_camera.location = (1.48282, -5.75738, 3.83464)
ob_auto_camera.rotation_euler = (1.09748, -7.21219e-08, 0.694738)
scene.camera = ob_auto_camera
light_auto_sun = bpy.data.lights.new('AutoSun', 'SUN')
light_auto_sun.energy = 3.0
light_auto_sun.angle = 0.0523599
ob_auto_sun = bpy.data.objects.new('AutoSun', light_auto_sun)
scene.collection.objects.link(ob_auto_sun)
ob_auto_sun.rotation_euler = (0.872665, 0.174533, 0.523599)
bpy.context.view_layer.update()
